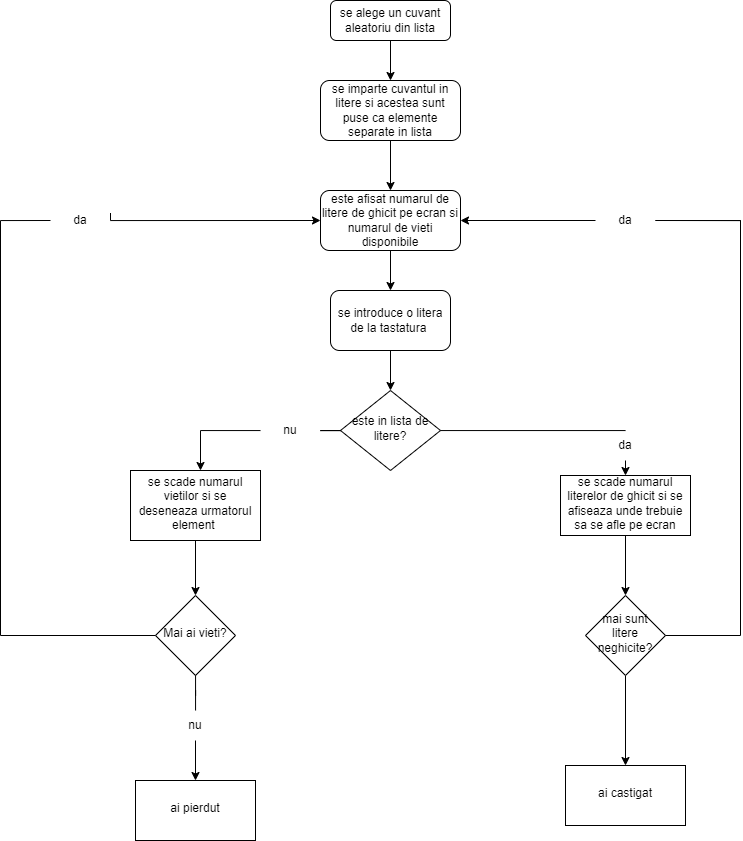

The diagram above was exported from draw.io. Its source (the exported page's mxGraphModel, read from the mxfile embedded in the PNG):
<mxGraphModel dx="2062" dy="691" grid="1" gridSize="10" guides="1" tooltips="1" connect="1" arrows="1" fold="1" page="1" pageScale="1" pageWidth="827" pageHeight="1169" math="0" shadow="0">
  <root>
    <mxCell id="WIyWlLk6GJQsqaUBKTNV-0" />
    <mxCell id="WIyWlLk6GJQsqaUBKTNV-1" parent="WIyWlLk6GJQsqaUBKTNV-0" />
    <mxCell id="ASdXPYL3L9GyblWGiS_Q-5" value="" style="edgeStyle=orthogonalEdgeStyle;rounded=0;orthogonalLoop=1;jettySize=auto;html=1;" edge="1" parent="WIyWlLk6GJQsqaUBKTNV-1" source="WIyWlLk6GJQsqaUBKTNV-3" target="ASdXPYL3L9GyblWGiS_Q-0">
      <mxGeometry relative="1" as="geometry" />
    </mxCell>
    <mxCell id="WIyWlLk6GJQsqaUBKTNV-3" value="se alege un cuvant aleatoriu din lista" style="rounded=1;whiteSpace=wrap;html=1;fontSize=12;glass=0;strokeWidth=1;shadow=0;" parent="WIyWlLk6GJQsqaUBKTNV-1" vertex="1">
      <mxGeometry x="160" y="20" width="120" height="40" as="geometry" />
    </mxCell>
    <mxCell id="ASdXPYL3L9GyblWGiS_Q-28" value="" style="edgeStyle=orthogonalEdgeStyle;rounded=0;orthogonalLoop=1;jettySize=auto;html=1;startArrow=none;" edge="1" parent="WIyWlLk6GJQsqaUBKTNV-1" source="ASdXPYL3L9GyblWGiS_Q-29" target="ASdXPYL3L9GyblWGiS_Q-27">
      <mxGeometry relative="1" as="geometry">
        <Array as="points">
          <mxPoint x="30" y="450" />
        </Array>
      </mxGeometry>
    </mxCell>
    <mxCell id="ASdXPYL3L9GyblWGiS_Q-74" style="edgeStyle=orthogonalEdgeStyle;rounded=0;orthogonalLoop=1;jettySize=auto;html=1;entryX=0.5;entryY=0;entryDx=0;entryDy=0;startArrow=none;" edge="1" parent="WIyWlLk6GJQsqaUBKTNV-1" source="ASdXPYL3L9GyblWGiS_Q-67" target="ASdXPYL3L9GyblWGiS_Q-9">
      <mxGeometry relative="1" as="geometry">
        <Array as="points">
          <mxPoint x="455" y="450" />
        </Array>
      </mxGeometry>
    </mxCell>
    <mxCell id="WIyWlLk6GJQsqaUBKTNV-6" value="este in lista de litere?" style="rhombus;whiteSpace=wrap;html=1;shadow=0;fontFamily=Helvetica;fontSize=12;align=center;strokeWidth=1;spacing=6;spacingTop=-4;" parent="WIyWlLk6GJQsqaUBKTNV-1" vertex="1">
      <mxGeometry x="170" y="410" width="100" height="80" as="geometry" />
    </mxCell>
    <mxCell id="ASdXPYL3L9GyblWGiS_Q-6" value="" style="edgeStyle=orthogonalEdgeStyle;rounded=0;orthogonalLoop=1;jettySize=auto;html=1;" edge="1" parent="WIyWlLk6GJQsqaUBKTNV-1" source="ASdXPYL3L9GyblWGiS_Q-0" target="ASdXPYL3L9GyblWGiS_Q-3">
      <mxGeometry relative="1" as="geometry" />
    </mxCell>
    <mxCell id="ASdXPYL3L9GyblWGiS_Q-0" value="se imparte cuvantul in litere si acestea sunt puse ca elemente separate in lista" style="rounded=1;whiteSpace=wrap;html=1;fontSize=12;glass=0;strokeWidth=1;shadow=0;" vertex="1" parent="WIyWlLk6GJQsqaUBKTNV-1">
      <mxGeometry x="150" y="100" width="140" height="60" as="geometry" />
    </mxCell>
    <mxCell id="ASdXPYL3L9GyblWGiS_Q-13" value="" style="edgeStyle=orthogonalEdgeStyle;rounded=0;orthogonalLoop=1;jettySize=auto;html=1;" edge="1" parent="WIyWlLk6GJQsqaUBKTNV-1" source="ASdXPYL3L9GyblWGiS_Q-3" target="ASdXPYL3L9GyblWGiS_Q-12">
      <mxGeometry relative="1" as="geometry" />
    </mxCell>
    <mxCell id="ASdXPYL3L9GyblWGiS_Q-3" value="este afisat numarul de litere de ghicit pe ecran si numarul de vieti disponibile" style="rounded=1;whiteSpace=wrap;html=1;fontSize=12;glass=0;strokeWidth=1;shadow=0;" vertex="1" parent="WIyWlLk6GJQsqaUBKTNV-1">
      <mxGeometry x="150" y="210" width="140" height="60" as="geometry" />
    </mxCell>
    <mxCell id="ASdXPYL3L9GyblWGiS_Q-92" style="edgeStyle=orthogonalEdgeStyle;rounded=0;orthogonalLoop=1;jettySize=auto;html=1;entryX=0.5;entryY=0;entryDx=0;entryDy=0;" edge="1" parent="WIyWlLk6GJQsqaUBKTNV-1" source="ASdXPYL3L9GyblWGiS_Q-9" target="ASdXPYL3L9GyblWGiS_Q-20">
      <mxGeometry relative="1" as="geometry" />
    </mxCell>
    <mxCell id="ASdXPYL3L9GyblWGiS_Q-9" value="se scade numarul literelor de ghicit si se afiseaza unde trebuie sa se afle pe ecran" style="whiteSpace=wrap;html=1;shadow=0;strokeWidth=1;spacing=6;spacingTop=-4;" vertex="1" parent="WIyWlLk6GJQsqaUBKTNV-1">
      <mxGeometry x="390" y="495" width="130" height="60" as="geometry" />
    </mxCell>
    <mxCell id="ASdXPYL3L9GyblWGiS_Q-14" value="" style="edgeStyle=orthogonalEdgeStyle;rounded=0;orthogonalLoop=1;jettySize=auto;html=1;" edge="1" parent="WIyWlLk6GJQsqaUBKTNV-1" source="ASdXPYL3L9GyblWGiS_Q-12" target="WIyWlLk6GJQsqaUBKTNV-6">
      <mxGeometry relative="1" as="geometry" />
    </mxCell>
    <mxCell id="ASdXPYL3L9GyblWGiS_Q-12" value="se introduce o litera de la tastatura&amp;nbsp;" style="whiteSpace=wrap;html=1;rounded=1;glass=0;strokeWidth=1;shadow=0;" vertex="1" parent="WIyWlLk6GJQsqaUBKTNV-1">
      <mxGeometry x="160" y="310" width="120" height="60" as="geometry" />
    </mxCell>
    <mxCell id="ASdXPYL3L9GyblWGiS_Q-99" value="" style="edgeStyle=orthogonalEdgeStyle;rounded=0;orthogonalLoop=1;jettySize=auto;html=1;" edge="1" parent="WIyWlLk6GJQsqaUBKTNV-1" source="ASdXPYL3L9GyblWGiS_Q-20" target="ASdXPYL3L9GyblWGiS_Q-98">
      <mxGeometry relative="1" as="geometry" />
    </mxCell>
    <mxCell id="ASdXPYL3L9GyblWGiS_Q-20" value="mai sunt litere neghicite?" style="rhombus;whiteSpace=wrap;html=1;shadow=0;strokeWidth=1;spacing=6;spacingTop=-4;" vertex="1" parent="WIyWlLk6GJQsqaUBKTNV-1">
      <mxGeometry x="415" y="615" width="80" height="80" as="geometry" />
    </mxCell>
    <mxCell id="ASdXPYL3L9GyblWGiS_Q-83" style="edgeStyle=orthogonalEdgeStyle;rounded=0;orthogonalLoop=1;jettySize=auto;html=1;entryX=0.5;entryY=0;entryDx=0;entryDy=0;" edge="1" parent="WIyWlLk6GJQsqaUBKTNV-1" source="ASdXPYL3L9GyblWGiS_Q-27" target="ASdXPYL3L9GyblWGiS_Q-81">
      <mxGeometry relative="1" as="geometry" />
    </mxCell>
    <mxCell id="ASdXPYL3L9GyblWGiS_Q-27" value="se scade numarul vietilor si se deseneaza urmatorul element&amp;nbsp;" style="whiteSpace=wrap;html=1;shadow=0;strokeWidth=1;spacing=6;spacingTop=-4;" vertex="1" parent="WIyWlLk6GJQsqaUBKTNV-1">
      <mxGeometry x="-40" y="490" width="130" height="70" as="geometry" />
    </mxCell>
    <mxCell id="ASdXPYL3L9GyblWGiS_Q-70" style="edgeStyle=orthogonalEdgeStyle;rounded=0;orthogonalLoop=1;jettySize=auto;html=1;entryX=1;entryY=0.5;entryDx=0;entryDy=0;startArrow=none;" edge="1" parent="WIyWlLk6GJQsqaUBKTNV-1" source="ASdXPYL3L9GyblWGiS_Q-72" target="ASdXPYL3L9GyblWGiS_Q-3">
      <mxGeometry relative="1" as="geometry">
        <Array as="points" />
      </mxGeometry>
    </mxCell>
    <mxCell id="ASdXPYL3L9GyblWGiS_Q-59" value="ai pierdut" style="whiteSpace=wrap;html=1;shadow=0;strokeWidth=1;spacing=6;spacingTop=-4;" vertex="1" parent="WIyWlLk6GJQsqaUBKTNV-1">
      <mxGeometry x="-35" y="800" width="120" height="60" as="geometry" />
    </mxCell>
    <mxCell id="ASdXPYL3L9GyblWGiS_Q-65" value="" style="edgeStyle=orthogonalEdgeStyle;rounded=0;orthogonalLoop=1;jettySize=auto;html=1;endArrow=none;" edge="1" parent="WIyWlLk6GJQsqaUBKTNV-1" source="WIyWlLk6GJQsqaUBKTNV-6" target="ASdXPYL3L9GyblWGiS_Q-29">
      <mxGeometry relative="1" as="geometry">
        <mxPoint x="170" y="450" as="sourcePoint" />
        <mxPoint x="30" y="490" as="targetPoint" />
        <Array as="points" />
      </mxGeometry>
    </mxCell>
    <mxCell id="ASdXPYL3L9GyblWGiS_Q-29" value="nu" style="text;html=1;strokeColor=none;fillColor=none;align=center;verticalAlign=middle;whiteSpace=wrap;rounded=0;" vertex="1" parent="WIyWlLk6GJQsqaUBKTNV-1">
      <mxGeometry x="90" y="435" width="60" height="30" as="geometry" />
    </mxCell>
    <mxCell id="ASdXPYL3L9GyblWGiS_Q-73" value="" style="edgeStyle=orthogonalEdgeStyle;rounded=0;orthogonalLoop=1;jettySize=auto;html=1;entryX=1;entryY=0.5;entryDx=0;entryDy=0;endArrow=none;" edge="1" parent="WIyWlLk6GJQsqaUBKTNV-1" target="ASdXPYL3L9GyblWGiS_Q-72">
      <mxGeometry relative="1" as="geometry">
        <mxPoint x="570" y="590" as="sourcePoint" />
        <mxPoint x="290" y="240" as="targetPoint" />
        <Array as="points">
          <mxPoint x="570" y="240" />
        </Array>
      </mxGeometry>
    </mxCell>
    <mxCell id="ASdXPYL3L9GyblWGiS_Q-72" value="da" style="text;html=1;strokeColor=none;fillColor=none;align=center;verticalAlign=middle;whiteSpace=wrap;rounded=0;" vertex="1" parent="WIyWlLk6GJQsqaUBKTNV-1">
      <mxGeometry x="425" y="225" width="60" height="30" as="geometry" />
    </mxCell>
    <mxCell id="ASdXPYL3L9GyblWGiS_Q-75" value="" style="edgeStyle=orthogonalEdgeStyle;rounded=0;orthogonalLoop=1;jettySize=auto;html=1;entryX=0.5;entryY=0;entryDx=0;entryDy=0;endArrow=none;" edge="1" parent="WIyWlLk6GJQsqaUBKTNV-1" source="WIyWlLk6GJQsqaUBKTNV-6" target="ASdXPYL3L9GyblWGiS_Q-67">
      <mxGeometry relative="1" as="geometry">
        <mxPoint x="270" y="450" as="sourcePoint" />
        <mxPoint x="455" y="495" as="targetPoint" />
        <Array as="points">
          <mxPoint x="455" y="450" />
        </Array>
      </mxGeometry>
    </mxCell>
    <mxCell id="ASdXPYL3L9GyblWGiS_Q-67" value="da" style="text;html=1;strokeColor=none;fillColor=none;align=center;verticalAlign=middle;whiteSpace=wrap;rounded=0;" vertex="1" parent="WIyWlLk6GJQsqaUBKTNV-1">
      <mxGeometry x="425" y="450" width="60" height="30" as="geometry" />
    </mxCell>
    <mxCell id="ASdXPYL3L9GyblWGiS_Q-96" style="edgeStyle=orthogonalEdgeStyle;rounded=0;orthogonalLoop=1;jettySize=auto;html=1;startArrow=none;" edge="1" parent="WIyWlLk6GJQsqaUBKTNV-1" source="ASdXPYL3L9GyblWGiS_Q-62" target="ASdXPYL3L9GyblWGiS_Q-59">
      <mxGeometry relative="1" as="geometry" />
    </mxCell>
    <mxCell id="ASdXPYL3L9GyblWGiS_Q-102" style="edgeStyle=orthogonalEdgeStyle;rounded=0;orthogonalLoop=1;jettySize=auto;html=1;entryX=0;entryY=0.5;entryDx=0;entryDy=0;startArrow=none;exitX=1;exitY=0.25;exitDx=0;exitDy=0;" edge="1" parent="WIyWlLk6GJQsqaUBKTNV-1" source="ASdXPYL3L9GyblWGiS_Q-103" target="ASdXPYL3L9GyblWGiS_Q-3">
      <mxGeometry relative="1" as="geometry">
        <mxPoint x="-120" y="250" as="targetPoint" />
        <mxPoint x="-60" y="230" as="sourcePoint" />
        <Array as="points">
          <mxPoint x="-60" y="240" />
        </Array>
      </mxGeometry>
    </mxCell>
    <mxCell id="ASdXPYL3L9GyblWGiS_Q-81" value="Mai ai vieti?" style="rhombus;whiteSpace=wrap;html=1;shadow=0;strokeWidth=1;spacing=6;spacingTop=-4;" vertex="1" parent="WIyWlLk6GJQsqaUBKTNV-1">
      <mxGeometry x="-15" y="615" width="80" height="80" as="geometry" />
    </mxCell>
    <mxCell id="ASdXPYL3L9GyblWGiS_Q-97" value="" style="edgeStyle=orthogonalEdgeStyle;rounded=0;orthogonalLoop=1;jettySize=auto;html=1;endArrow=none;" edge="1" parent="WIyWlLk6GJQsqaUBKTNV-1" source="ASdXPYL3L9GyblWGiS_Q-81" target="ASdXPYL3L9GyblWGiS_Q-62">
      <mxGeometry relative="1" as="geometry">
        <mxPoint x="25" y="695" as="sourcePoint" />
        <mxPoint x="25" y="760" as="targetPoint" />
      </mxGeometry>
    </mxCell>
    <mxCell id="ASdXPYL3L9GyblWGiS_Q-62" value="nu" style="text;html=1;strokeColor=none;fillColor=none;align=center;verticalAlign=middle;whiteSpace=wrap;rounded=0;" vertex="1" parent="WIyWlLk6GJQsqaUBKTNV-1">
      <mxGeometry x="-5" y="730" width="60" height="30" as="geometry" />
    </mxCell>
    <mxCell id="ASdXPYL3L9GyblWGiS_Q-98" value="ai castigat" style="whiteSpace=wrap;html=1;shadow=0;strokeWidth=1;spacing=6;spacingTop=-4;" vertex="1" parent="WIyWlLk6GJQsqaUBKTNV-1">
      <mxGeometry x="395" y="785" width="120" height="60" as="geometry" />
    </mxCell>
    <mxCell id="ASdXPYL3L9GyblWGiS_Q-100" value="" style="edgeStyle=orthogonalEdgeStyle;rounded=0;orthogonalLoop=1;jettySize=auto;html=1;entryX=1;entryY=0.5;entryDx=0;entryDy=0;endArrow=none;exitX=1;exitY=0.5;exitDx=0;exitDy=0;" edge="1" parent="WIyWlLk6GJQsqaUBKTNV-1" source="ASdXPYL3L9GyblWGiS_Q-20" target="ASdXPYL3L9GyblWGiS_Q-72">
      <mxGeometry relative="1" as="geometry">
        <mxPoint x="570" y="590" as="sourcePoint" />
        <mxPoint x="290" y="240" as="targetPoint" />
        <Array as="points">
          <mxPoint x="570" y="655" />
          <mxPoint x="570" y="240" />
        </Array>
      </mxGeometry>
    </mxCell>
    <mxCell id="ASdXPYL3L9GyblWGiS_Q-106" value="" style="edgeStyle=orthogonalEdgeStyle;rounded=0;orthogonalLoop=1;jettySize=auto;html=1;entryX=0;entryY=0.5;entryDx=0;entryDy=0;endArrow=none;" edge="1" parent="WIyWlLk6GJQsqaUBKTNV-1" source="ASdXPYL3L9GyblWGiS_Q-81" target="ASdXPYL3L9GyblWGiS_Q-103">
      <mxGeometry relative="1" as="geometry">
        <mxPoint x="150" y="240" as="targetPoint" />
        <mxPoint x="-15" y="655" as="sourcePoint" />
        <Array as="points">
          <mxPoint x="-170" y="655" />
          <mxPoint x="-170" y="240" />
        </Array>
      </mxGeometry>
    </mxCell>
    <mxCell id="ASdXPYL3L9GyblWGiS_Q-103" value="da" style="text;html=1;strokeColor=none;fillColor=none;align=center;verticalAlign=middle;whiteSpace=wrap;rounded=0;" vertex="1" parent="WIyWlLk6GJQsqaUBKTNV-1">
      <mxGeometry x="-120" y="225" width="60" height="30" as="geometry" />
    </mxCell>
  </root>
</mxGraphModel>